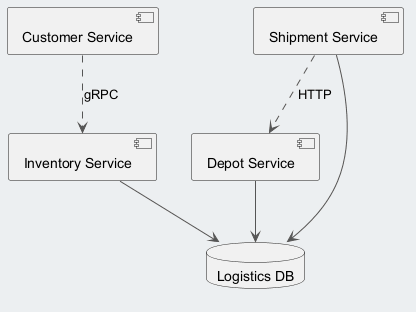

The diagram above was rendered by PlantUML. Its source (embedded in the PNG):
@startuml
skinparam backgroundColor #ECEFF1
skinparam classBackgroundColor #FFFFFF
skinparam classBorderColor #455A64
skinparam ArrowColor #555555
component "Depot Service" as C_DepotService
component "Inventory Service" as C_InventoryService
component "Customer Service" as C_CustomerService
component "Shipment Service" as C_ShipmentService
database "Logistics DB" as DB_logistics
C_DepotService --> DB_logistics
C_InventoryService --> DB_logistics
C_ShipmentService --> DB_logistics
C_CustomerService ..> C_InventoryService : gRPC
C_ShipmentService ..> C_DepotService : HTTP
@enduml